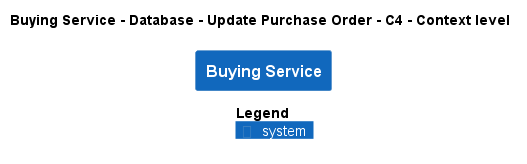

The diagram above was rendered by PlantUML. Its source (embedded in the PNG):
@startuml
!pragma layout smetana
!include ..\..\..\..\..\..\..\.c4s\C4_Context.puml

AddElementTag("c4interflow:lifecycle:new", $bgColor=green, $fontColor=#ffffff, $borderColor=green, $shadowing="False")
AddElementTag("c4interflow:lifecycle:changed", $bgColor=orange, $fontColor=#ffffff, $borderColor=orange, $shadowing="False")
AddElementTag("c4interflow:lifecycle:removed", $bgColor=red, $fontColor=#ffffff, $borderColor=red, $shadowing="False")

AddRelTag("c4interflow:lifecycle:new", $textColor=green, $lineColor=green)
AddRelTag("c4interflow:lifecycle:changed", $textColor=orange, $lineColor=orange)
AddRelTag("c4interflow:lifecycle:removed", $textColor=red, $lineColor=red)

SHOW_PERSON_PORTRAIT()
LAYOUT_TOP_DOWN()

skinparam linetype polyline

title Buying Service - Database - Update Purchase Order - C4 - Context level

System(ECommercePlatform.SoftwareSystems.BuyingService, "Buying Service", "")



SHOW_LEGEND()
@enduml